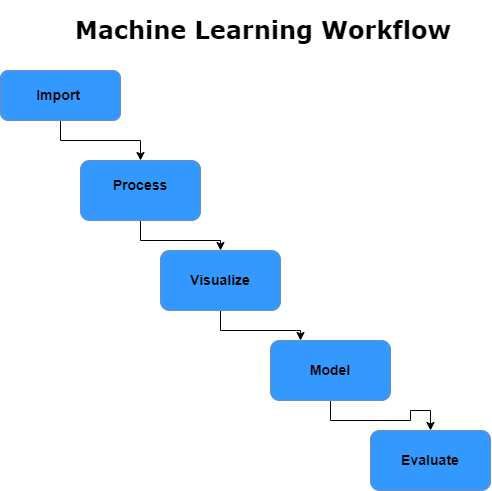

The diagram above was exported from draw.io. Its source (the exported page's mxGraphModel, read from the mxfile embedded in the PNG):
<mxGraphModel dx="1264" dy="787" grid="1" gridSize="10" guides="1" tooltips="1" connect="1" arrows="1" fold="1" page="1" pageScale="1" pageWidth="850" pageHeight="1100" math="0" shadow="0">
  <root>
    <mxCell id="0" />
    <mxCell id="1" parent="0" />
    <mxCell id="i5xGLItYMkkRpq8S0NBo-13" style="edgeStyle=orthogonalEdgeStyle;rounded=0;orthogonalLoop=1;jettySize=auto;html=1;entryX=0.5;entryY=0;entryDx=0;entryDy=0;fontFamily=Verdana;" edge="1" parent="1" source="i5xGLItYMkkRpq8S0NBo-1" target="i5xGLItYMkkRpq8S0NBo-3">
      <mxGeometry relative="1" as="geometry" />
    </mxCell>
    <mxCell id="i5xGLItYMkkRpq8S0NBo-1" value="" style="rounded=1;whiteSpace=wrap;html=1;fillColor=#3399FF;strokeColor=#6c8ebf;" vertex="1" parent="1">
      <mxGeometry x="120" y="90" width="120" height="50" as="geometry" />
    </mxCell>
    <mxCell id="i5xGLItYMkkRpq8S0NBo-2" value="" style="rounded=1;whiteSpace=wrap;html=1;fillColor=#3399FF;strokeColor=#6c8ebf;" vertex="1" parent="1">
      <mxGeometry x="490" y="450" width="120" height="60" as="geometry" />
    </mxCell>
    <mxCell id="i5xGLItYMkkRpq8S0NBo-14" style="edgeStyle=orthogonalEdgeStyle;rounded=0;orthogonalLoop=1;jettySize=auto;html=1;entryX=0.5;entryY=0;entryDx=0;entryDy=0;fontFamily=Verdana;" edge="1" parent="1" source="i5xGLItYMkkRpq8S0NBo-3" target="i5xGLItYMkkRpq8S0NBo-4">
      <mxGeometry relative="1" as="geometry" />
    </mxCell>
    <mxCell id="i5xGLItYMkkRpq8S0NBo-3" value="" style="rounded=1;whiteSpace=wrap;html=1;fillColor=#3399FF;strokeColor=#6c8ebf;" vertex="1" parent="1">
      <mxGeometry x="200" y="180" width="120" height="60" as="geometry" />
    </mxCell>
    <mxCell id="i5xGLItYMkkRpq8S0NBo-15" style="edgeStyle=orthogonalEdgeStyle;rounded=0;orthogonalLoop=1;jettySize=auto;html=1;entryX=0.25;entryY=0;entryDx=0;entryDy=0;fontFamily=Verdana;" edge="1" parent="1" source="i5xGLItYMkkRpq8S0NBo-4" target="i5xGLItYMkkRpq8S0NBo-5">
      <mxGeometry relative="1" as="geometry" />
    </mxCell>
    <mxCell id="i5xGLItYMkkRpq8S0NBo-4" value="" style="rounded=1;whiteSpace=wrap;html=1;fillColor=#3399FF;strokeColor=#6c8ebf;" vertex="1" parent="1">
      <mxGeometry x="280" y="270" width="120" height="60" as="geometry" />
    </mxCell>
    <mxCell id="i5xGLItYMkkRpq8S0NBo-18" style="edgeStyle=orthogonalEdgeStyle;rounded=0;orthogonalLoop=1;jettySize=auto;html=1;fontFamily=Verdana;" edge="1" parent="1" source="i5xGLItYMkkRpq8S0NBo-5" target="i5xGLItYMkkRpq8S0NBo-2">
      <mxGeometry relative="1" as="geometry" />
    </mxCell>
    <mxCell id="i5xGLItYMkkRpq8S0NBo-5" value="" style="rounded=1;whiteSpace=wrap;html=1;fillColor=#3399FF;strokeColor=#6c8ebf;" vertex="1" parent="1">
      <mxGeometry x="390" y="360" width="120" height="60" as="geometry" />
    </mxCell>
    <mxCell id="i5xGLItYMkkRpq8S0NBo-8" value="&lt;h3&gt;Import&amp;nbsp;&lt;/h3&gt;" style="text;html=1;strokeColor=none;fillColor=none;align=center;verticalAlign=middle;whiteSpace=wrap;rounded=0;" vertex="1" parent="1">
      <mxGeometry x="150" y="100" width="60" height="30" as="geometry" />
    </mxCell>
    <mxCell id="i5xGLItYMkkRpq8S0NBo-9" value="&lt;h3&gt;Evaluate&lt;/h3&gt;" style="text;html=1;strokeColor=none;fillColor=none;align=center;verticalAlign=middle;whiteSpace=wrap;rounded=0;" vertex="1" parent="1">
      <mxGeometry x="520" y="465" width="60" height="30" as="geometry" />
    </mxCell>
    <mxCell id="i5xGLItYMkkRpq8S0NBo-10" value="&lt;h3&gt;Model&lt;/h3&gt;" style="text;html=1;strokeColor=none;fillColor=none;align=center;verticalAlign=middle;whiteSpace=wrap;rounded=0;" vertex="1" parent="1">
      <mxGeometry x="420" y="375" width="60" height="30" as="geometry" />
    </mxCell>
    <mxCell id="i5xGLItYMkkRpq8S0NBo-11" value="&lt;h3&gt;Visualize&lt;/h3&gt;" style="text;html=1;strokeColor=none;fillColor=none;align=center;verticalAlign=middle;whiteSpace=wrap;rounded=0;" vertex="1" parent="1">
      <mxGeometry x="310" y="285" width="60" height="30" as="geometry" />
    </mxCell>
    <mxCell id="i5xGLItYMkkRpq8S0NBo-12" value="&lt;h3&gt;Process&lt;/h3&gt;" style="text;html=1;strokeColor=none;fillColor=none;align=center;verticalAlign=middle;whiteSpace=wrap;rounded=0;" vertex="1" parent="1">
      <mxGeometry x="230" y="190" width="60" height="30" as="geometry" />
    </mxCell>
    <mxCell id="i5xGLItYMkkRpq8S0NBo-19" value="&lt;h1&gt;Machine Learning Workflow&lt;/h1&gt;" style="text;html=1;strokeColor=none;fillColor=none;spacing=5;spacingTop=-20;whiteSpace=wrap;overflow=hidden;rounded=0;fontFamily=Verdana;" vertex="1" parent="1">
      <mxGeometry x="190" y="30" width="410" height="40" as="geometry" />
    </mxCell>
  </root>
</mxGraphModel>